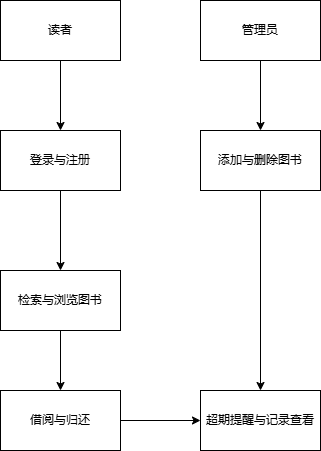

The diagram above was exported from draw.io. Its source (the exported page's mxGraphModel, read from the mxfile embedded in the PNG):
<mxGraphModel dx="427" dy="623" grid="1" gridSize="10" guides="1" tooltips="1" connect="1" arrows="1" fold="1" page="1" pageScale="1" pageWidth="827" pageHeight="1169" math="0" shadow="0">
  <root>
    <mxCell id="0" />
    <mxCell id="1" parent="0" />
    <mxCell id="U-8yYTc9X6785BC5rb5--1" value="读者" style="rounded=0;whiteSpace=wrap;html=1;" vertex="1" parent="1">
      <mxGeometry x="180" y="200" width="120" height="60" as="geometry" />
    </mxCell>
    <mxCell id="U-8yYTc9X6785BC5rb5--2" value="登录与注册" style="rounded=0;whiteSpace=wrap;html=1;" vertex="1" parent="1">
      <mxGeometry x="180" y="330" width="120" height="60" as="geometry" />
    </mxCell>
    <mxCell id="U-8yYTc9X6785BC5rb5--3" value="借阅与归还" style="rounded=0;whiteSpace=wrap;html=1;" vertex="1" parent="1">
      <mxGeometry x="180" y="590" width="120" height="60" as="geometry" />
    </mxCell>
    <mxCell id="U-8yYTc9X6785BC5rb5--4" value="检索与浏览图书" style="rounded=0;whiteSpace=wrap;html=1;" vertex="1" parent="1">
      <mxGeometry x="180" y="470" width="120" height="60" as="geometry" />
    </mxCell>
    <mxCell id="U-8yYTc9X6785BC5rb5--5" value="管理员" style="rounded=0;whiteSpace=wrap;html=1;" vertex="1" parent="1">
      <mxGeometry x="380" y="200" width="120" height="60" as="geometry" />
    </mxCell>
    <mxCell id="U-8yYTc9X6785BC5rb5--6" value="添加与删除图书" style="rounded=0;whiteSpace=wrap;html=1;" vertex="1" parent="1">
      <mxGeometry x="380" y="330" width="120" height="60" as="geometry" />
    </mxCell>
    <mxCell id="U-8yYTc9X6785BC5rb5--7" value="超期提醒与记录查看" style="rounded=0;whiteSpace=wrap;html=1;" vertex="1" parent="1">
      <mxGeometry x="380" y="590" width="120" height="60" as="geometry" />
    </mxCell>
    <mxCell id="U-8yYTc9X6785BC5rb5--8" value="" style="endArrow=classic;html=1;rounded=0;exitX=0.5;exitY=1;exitDx=0;exitDy=0;" edge="1" parent="1" source="U-8yYTc9X6785BC5rb5--1" target="U-8yYTc9X6785BC5rb5--2">
      <mxGeometry width="50" height="50" relative="1" as="geometry">
        <mxPoint x="330" y="450" as="sourcePoint" />
        <mxPoint x="380" y="400" as="targetPoint" />
      </mxGeometry>
    </mxCell>
    <mxCell id="U-8yYTc9X6785BC5rb5--9" value="" style="endArrow=classic;html=1;rounded=0;exitX=0.5;exitY=1;exitDx=0;exitDy=0;" edge="1" parent="1" source="U-8yYTc9X6785BC5rb5--2" target="U-8yYTc9X6785BC5rb5--4">
      <mxGeometry width="50" height="50" relative="1" as="geometry">
        <mxPoint x="330" y="450" as="sourcePoint" />
        <mxPoint x="380" y="400" as="targetPoint" />
      </mxGeometry>
    </mxCell>
    <mxCell id="U-8yYTc9X6785BC5rb5--10" value="" style="endArrow=classic;html=1;rounded=0;exitX=0.5;exitY=1;exitDx=0;exitDy=0;" edge="1" parent="1" source="U-8yYTc9X6785BC5rb5--4" target="U-8yYTc9X6785BC5rb5--3">
      <mxGeometry width="50" height="50" relative="1" as="geometry">
        <mxPoint x="330" y="450" as="sourcePoint" />
        <mxPoint x="380" y="400" as="targetPoint" />
      </mxGeometry>
    </mxCell>
    <mxCell id="U-8yYTc9X6785BC5rb5--11" value="" style="endArrow=classic;html=1;rounded=0;exitX=1;exitY=0.5;exitDx=0;exitDy=0;entryX=0;entryY=0.5;entryDx=0;entryDy=0;" edge="1" parent="1" source="U-8yYTc9X6785BC5rb5--3" target="U-8yYTc9X6785BC5rb5--7">
      <mxGeometry width="50" height="50" relative="1" as="geometry">
        <mxPoint x="330" y="450" as="sourcePoint" />
        <mxPoint x="380" y="400" as="targetPoint" />
      </mxGeometry>
    </mxCell>
    <mxCell id="U-8yYTc9X6785BC5rb5--12" value="" style="endArrow=classic;html=1;rounded=0;exitX=0.5;exitY=1;exitDx=0;exitDy=0;entryX=0.5;entryY=0;entryDx=0;entryDy=0;" edge="1" parent="1" source="U-8yYTc9X6785BC5rb5--5" target="U-8yYTc9X6785BC5rb5--6">
      <mxGeometry width="50" height="50" relative="1" as="geometry">
        <mxPoint x="330" y="550" as="sourcePoint" />
        <mxPoint x="380" y="500" as="targetPoint" />
      </mxGeometry>
    </mxCell>
    <mxCell id="U-8yYTc9X6785BC5rb5--13" value="" style="endArrow=classic;html=1;rounded=0;exitX=0.5;exitY=1;exitDx=0;exitDy=0;" edge="1" parent="1" source="U-8yYTc9X6785BC5rb5--6" target="U-8yYTc9X6785BC5rb5--7">
      <mxGeometry width="50" height="50" relative="1" as="geometry">
        <mxPoint x="330" y="450" as="sourcePoint" />
        <mxPoint x="380" y="400" as="targetPoint" />
      </mxGeometry>
    </mxCell>
  </root>
</mxGraphModel>